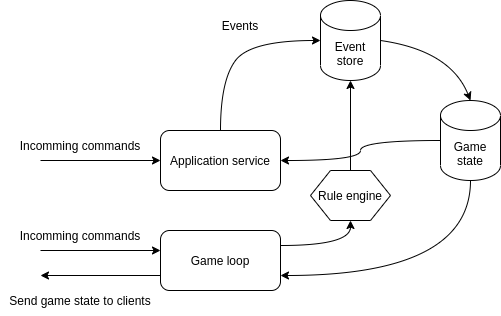

The diagram above was exported from draw.io. Its source (the exported page's mxGraphModel, read from the mxfile embedded in the PNG):
<mxGraphModel dx="778" dy="1055" grid="1" gridSize="10" guides="1" tooltips="1" connect="1" arrows="1" fold="1" page="1" pageScale="1" pageWidth="850" pageHeight="1100" math="0" shadow="0">
  <root>
    <mxCell id="0" />
    <mxCell id="1" parent="0" />
    <mxCell id="g5Geamp3t1XzpFvRi_U_-1" value="Event store" style="shape=cylinder3;whiteSpace=wrap;html=1;boundedLbl=1;backgroundOutline=1;size=15;" vertex="1" parent="1">
      <mxGeometry x="320" y="250" width="60" height="80" as="geometry" />
    </mxCell>
    <mxCell id="g5Geamp3t1XzpFvRi_U_-15" style="edgeStyle=orthogonalEdgeStyle;curved=1;orthogonalLoop=1;jettySize=auto;html=1;exitX=0.5;exitY=1;exitDx=0;exitDy=0;exitPerimeter=0;entryX=1;entryY=0.75;entryDx=0;entryDy=0;" edge="1" parent="1" source="g5Geamp3t1XzpFvRi_U_-2" target="g5Geamp3t1XzpFvRi_U_-11">
      <mxGeometry relative="1" as="geometry">
        <Array as="points">
          <mxPoint x="470" y="525" />
        </Array>
      </mxGeometry>
    </mxCell>
    <mxCell id="g5Geamp3t1XzpFvRi_U_-24" style="edgeStyle=orthogonalEdgeStyle;curved=1;orthogonalLoop=1;jettySize=auto;html=1;exitX=0;exitY=0.5;exitDx=0;exitDy=0;exitPerimeter=0;entryX=1;entryY=0.5;entryDx=0;entryDy=0;" edge="1" parent="1" source="g5Geamp3t1XzpFvRi_U_-2" target="g5Geamp3t1XzpFvRi_U_-8">
      <mxGeometry relative="1" as="geometry" />
    </mxCell>
    <mxCell id="g5Geamp3t1XzpFvRi_U_-2" value="Game state" style="shape=cylinder3;whiteSpace=wrap;html=1;boundedLbl=1;backgroundOutline=1;size=15;" vertex="1" parent="1">
      <mxGeometry x="440" y="350" width="60" height="80" as="geometry" />
    </mxCell>
    <mxCell id="g5Geamp3t1XzpFvRi_U_-4" value="" style="curved=1;endArrow=classic;html=1;rounded=0;entryX=0;entryY=0.5;entryDx=0;entryDy=0;entryPerimeter=0;exitX=0.5;exitY=0;exitDx=0;exitDy=0;" edge="1" parent="1" source="g5Geamp3t1XzpFvRi_U_-8" target="g5Geamp3t1XzpFvRi_U_-1">
      <mxGeometry width="50" height="50" relative="1" as="geometry">
        <mxPoint x="80" y="310" as="sourcePoint" />
        <mxPoint x="110" y="280" as="targetPoint" />
        <Array as="points">
          <mxPoint x="220" y="330" />
          <mxPoint x="250" y="290" />
        </Array>
      </mxGeometry>
    </mxCell>
    <mxCell id="g5Geamp3t1XzpFvRi_U_-5" value="Incomming commands" style="text;html=1;strokeColor=none;fillColor=none;align=center;verticalAlign=middle;whiteSpace=wrap;rounded=0;" vertex="1" parent="1">
      <mxGeometry x="10" y="380" width="140" height="30" as="geometry" />
    </mxCell>
    <mxCell id="g5Geamp3t1XzpFvRi_U_-6" value="Events" style="text;html=1;strokeColor=none;fillColor=none;align=center;verticalAlign=middle;whiteSpace=wrap;rounded=0;" vertex="1" parent="1">
      <mxGeometry x="210" y="260" width="60" height="30" as="geometry" />
    </mxCell>
    <mxCell id="g5Geamp3t1XzpFvRi_U_-7" value="" style="curved=1;endArrow=classic;html=1;rounded=0;exitX=1;exitY=0.5;exitDx=0;exitDy=0;exitPerimeter=0;entryX=0.5;entryY=0;entryDx=0;entryDy=0;entryPerimeter=0;" edge="1" parent="1" source="g5Geamp3t1XzpFvRi_U_-1" target="g5Geamp3t1XzpFvRi_U_-2">
      <mxGeometry width="50" height="50" relative="1" as="geometry">
        <mxPoint x="430" y="300" as="sourcePoint" />
        <mxPoint x="540" y="330" as="targetPoint" />
        <Array as="points">
          <mxPoint x="450" y="300" />
        </Array>
      </mxGeometry>
    </mxCell>
    <mxCell id="g5Geamp3t1XzpFvRi_U_-8" value="Application service" style="rounded=1;whiteSpace=wrap;html=1;" vertex="1" parent="1">
      <mxGeometry x="160" y="380" width="120" height="60" as="geometry" />
    </mxCell>
    <mxCell id="g5Geamp3t1XzpFvRi_U_-9" value="" style="endArrow=classic;html=1;rounded=0;entryX=0;entryY=0.5;entryDx=0;entryDy=0;" edge="1" parent="1" target="g5Geamp3t1XzpFvRi_U_-8">
      <mxGeometry width="50" height="50" relative="1" as="geometry">
        <mxPoint x="40" y="410" as="sourcePoint" />
        <mxPoint x="90" y="380" as="targetPoint" />
      </mxGeometry>
    </mxCell>
    <mxCell id="g5Geamp3t1XzpFvRi_U_-21" style="edgeStyle=orthogonalEdgeStyle;curved=1;orthogonalLoop=1;jettySize=auto;html=1;exitX=1;exitY=0.25;exitDx=0;exitDy=0;entryX=0.5;entryY=1;entryDx=0;entryDy=0;" edge="1" parent="1" source="g5Geamp3t1XzpFvRi_U_-11" target="g5Geamp3t1XzpFvRi_U_-20">
      <mxGeometry relative="1" as="geometry" />
    </mxCell>
    <mxCell id="g5Geamp3t1XzpFvRi_U_-11" value="Game loop" style="rounded=1;whiteSpace=wrap;html=1;" vertex="1" parent="1">
      <mxGeometry x="160" y="480" width="120" height="60" as="geometry" />
    </mxCell>
    <mxCell id="g5Geamp3t1XzpFvRi_U_-12" value="Incomming commands" style="text;html=1;strokeColor=none;fillColor=none;align=center;verticalAlign=middle;whiteSpace=wrap;rounded=0;" vertex="1" parent="1">
      <mxGeometry x="10" y="470" width="140" height="30" as="geometry" />
    </mxCell>
    <mxCell id="g5Geamp3t1XzpFvRi_U_-13" value="" style="endArrow=classic;html=1;rounded=0;entryX=0;entryY=0.5;entryDx=0;entryDy=0;" edge="1" parent="1">
      <mxGeometry width="50" height="50" relative="1" as="geometry">
        <mxPoint x="40" y="500" as="sourcePoint" />
        <mxPoint x="160" y="500" as="targetPoint" />
      </mxGeometry>
    </mxCell>
    <mxCell id="g5Geamp3t1XzpFvRi_U_-17" value="" style="endArrow=classic;html=1;curved=1;exitX=0;exitY=0.75;exitDx=0;exitDy=0;" edge="1" parent="1" source="g5Geamp3t1XzpFvRi_U_-11">
      <mxGeometry width="50" height="50" relative="1" as="geometry">
        <mxPoint x="50" y="620" as="sourcePoint" />
        <mxPoint x="40" y="525" as="targetPoint" />
      </mxGeometry>
    </mxCell>
    <mxCell id="g5Geamp3t1XzpFvRi_U_-18" value="Send game state to clients" style="text;html=1;strokeColor=none;fillColor=none;align=center;verticalAlign=middle;whiteSpace=wrap;rounded=0;" vertex="1" parent="1">
      <mxGeometry y="535" width="160" height="30" as="geometry" />
    </mxCell>
    <mxCell id="g5Geamp3t1XzpFvRi_U_-23" style="edgeStyle=orthogonalEdgeStyle;curved=1;orthogonalLoop=1;jettySize=auto;html=1;exitX=0.5;exitY=0;exitDx=0;exitDy=0;entryX=0.5;entryY=1;entryDx=0;entryDy=0;entryPerimeter=0;" edge="1" parent="1" source="g5Geamp3t1XzpFvRi_U_-20" target="g5Geamp3t1XzpFvRi_U_-1">
      <mxGeometry relative="1" as="geometry" />
    </mxCell>
    <mxCell id="g5Geamp3t1XzpFvRi_U_-20" value="Rule engine" style="shape=hexagon;perimeter=hexagonPerimeter2;whiteSpace=wrap;html=1;fixedSize=1;" vertex="1" parent="1">
      <mxGeometry x="310" y="420" width="80" height="50" as="geometry" />
    </mxCell>
  </root>
</mxGraphModel>